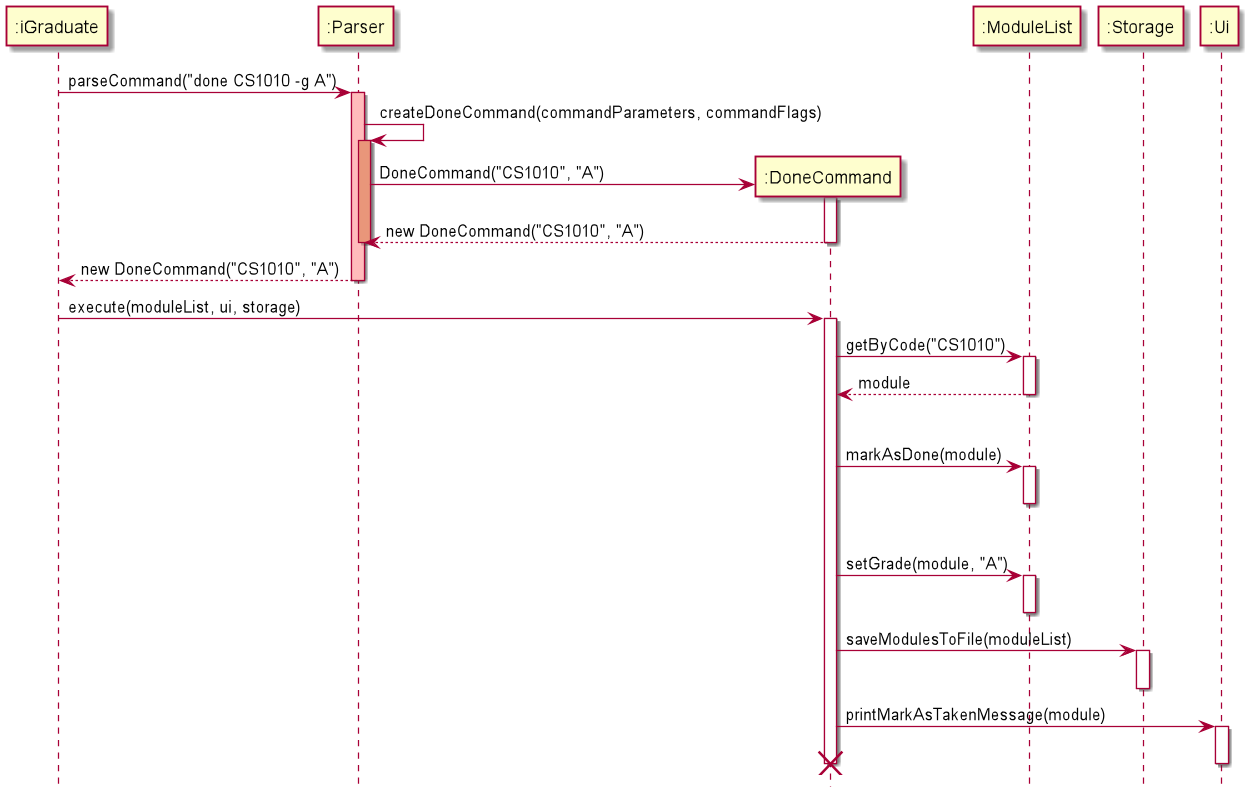

The diagram above was rendered by PlantUML. Its source (embedded in the PNG):
@startuml
hide footbox

participant ":iGraduate" as iGraduate
participant ":Parser" as Parser
participant ":DoneCommand" as DoneCommand
participant ":ModuleList" as ModuleList
participant ":Storage" as Storage
participant ":Ui" as Ui

iGraduate -> Parser: parseCommand("done CS1010 -g A")
activate Parser #FFBBBB

Parser -> Parser: createDoneCommand(commandParameters, commandFlags)
activate Parser #DarkSalmon

create DoneCommand
Parser -> DoneCommand: DoneCommand("CS1010", "A")
activate DoneCommand
DoneCommand --> Parser: new DoneCommand("CS1010", "A")
deactivate DoneCommand
deactivate Parser

Parser --> iGraduate: new DoneCommand("CS1010", "A")
deactivate Parser

iGraduate -> DoneCommand: execute(moduleList, ui, storage)
activate DoneCommand

DoneCommand -> ModuleList: getByCode("CS1010")
activate ModuleList
ModuleList --> DoneCommand: module
deactivate ModuleList

ModuleList -[hidden]-> ModuleList
DoneCommand -> ModuleList: markAsDone(module)
activate ModuleList
deactivate ModuleList

ModuleList -[hidden]-> ModuleList
DoneCommand -> ModuleList: setGrade(module, "A")
activate ModuleList
deactivate ModuleList

DoneCommand -> Storage: saveModulesToFile(moduleList)
activate Storage
deactivate Storage

DoneCommand -> Ui: printMarkAsTakenMessage(module)
activate Ui
deactivate Ui

deactivate DoneCommand
destroy DoneCommand
@enduml